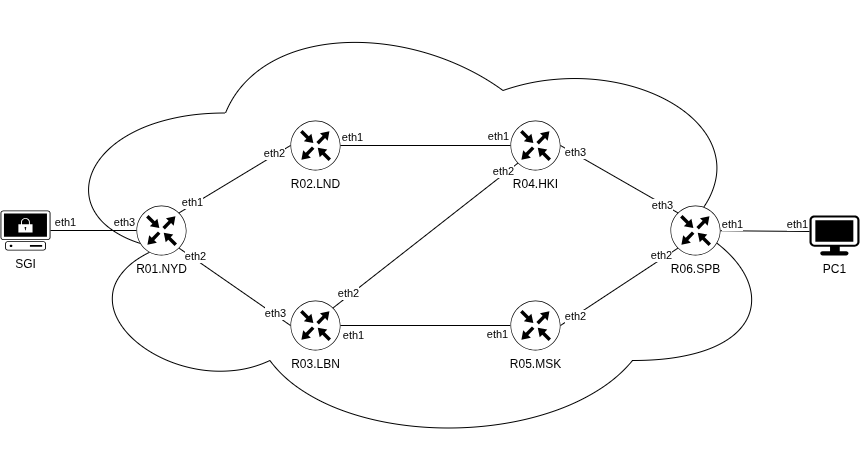

The diagram above was exported from draw.io. Its source (the exported page's mxGraphModel, read from the mxfile embedded in the PNG):
<mxGraphModel dx="2085" dy="1187" grid="1" gridSize="10" guides="1" tooltips="1" connect="1" arrows="1" fold="1" page="1" pageScale="1" pageWidth="827" pageHeight="1169" math="0" shadow="0">
  <root>
    <mxCell id="0" />
    <mxCell id="1" parent="0" />
    <mxCell id="2" parent="1" style="ellipse;shape=cloud;whiteSpace=wrap;html=1;" value="" vertex="1">
      <mxGeometry height="450" width="740" x="330" y="970" as="geometry" />
    </mxCell>
    <mxCell id="3" parent="1" style="sketch=0;points=[[0.5,0,0],[1,0.5,0],[0.5,1,0],[0,0.5,0],[0.145,0.145,0],[0.8555,0.145,0],[0.855,0.8555,0],[0.145,0.855,0]];verticalLabelPosition=bottom;html=1;verticalAlign=top;aspect=fixed;align=center;pointerEvents=1;shape=mxgraph.cisco19.rect;prIcon=router;" value="R01.NYD" vertex="1">
      <mxGeometry height="50" width="50" x="426" y="1175" as="geometry" />
    </mxCell>
    <mxCell id="4" parent="1" style="sketch=0;points=[[0.5,0,0],[1,0.5,0],[0.5,1,0],[0,0.5,0],[0.145,0.145,0],[0.8555,0.145,0],[0.855,0.8555,0],[0.145,0.855,0]];verticalLabelPosition=bottom;html=1;verticalAlign=top;aspect=fixed;align=center;pointerEvents=1;shape=mxgraph.cisco19.rect;prIcon=router;" value="R02.LND" vertex="1">
      <mxGeometry height="50" width="50" x="580" y="1090" as="geometry" />
    </mxCell>
    <mxCell id="5" parent="1" style="points=[[0.02,0.015,0],[0.5,0,0],[0.98,0.015,0],[1,0.38,0],[0.895,0.98,0],[0.5,1,0],[0.105,0.98,0],[0,0.38,0]];verticalLabelPosition=bottom;sketch=0;html=1;verticalAlign=top;aspect=fixed;align=center;pointerEvents=1;shape=mxgraph.cisco19.secure_endpoint_pc2;" value="SGI" vertex="1">
      <mxGeometry height="40" width="50" x="290" y="1180" as="geometry" />
    </mxCell>
    <mxCell id="6" edge="1" parent="1" source="9" style="rounded=0;orthogonalLoop=1;jettySize=auto;html=1;endArrow=none;endFill=0;" target="23">
      <mxGeometry relative="1" as="geometry" />
    </mxCell>
    <mxCell id="7" connectable="0" parent="6" style="edgeLabel;html=1;align=center;verticalAlign=middle;resizable=0;points=[];" value="eth1" vertex="1">
      <mxGeometry relative="1" x="-0.7765" y="1" as="geometry">
        <mxPoint x="-6" y="10" as="offset" />
      </mxGeometry>
    </mxCell>
    <mxCell id="8" connectable="0" parent="6" style="edgeLabel;html=1;align=center;verticalAlign=middle;resizable=0;points=[];" value="eth1" vertex="1">
      <mxGeometry relative="1" x="0.7765" y="-1" as="geometry">
        <mxPoint x="4" y="7" as="offset" />
      </mxGeometry>
    </mxCell>
    <mxCell id="9" parent="1" style="sketch=0;points=[[0.5,0,0],[1,0.5,0],[0.5,1,0],[0,0.5,0],[0.145,0.145,0],[0.8555,0.145,0],[0.855,0.8555,0],[0.145,0.855,0]];verticalLabelPosition=bottom;html=1;verticalAlign=top;aspect=fixed;align=center;pointerEvents=1;shape=mxgraph.cisco19.rect;prIcon=router;" value="R03.LBN" vertex="1">
      <mxGeometry height="50" width="50" x="580" y="1270" as="geometry" />
    </mxCell>
    <mxCell id="10" edge="1" parent="1" source="5" style="rounded=0;orthogonalLoop=1;jettySize=auto;html=1;entryX=0;entryY=0.5;entryDx=0;entryDy=0;entryPerimeter=0;endArrow=none;endFill=0;" target="3">
      <mxGeometry relative="1" as="geometry" />
    </mxCell>
    <mxCell id="11" connectable="0" parent="10" style="edgeLabel;html=1;align=center;verticalAlign=middle;resizable=0;points=[];" value="eth1" vertex="1">
      <mxGeometry relative="1" x="-0.6286" y="1" as="geometry">
        <mxPoint x="-3" y="-8" as="offset" />
      </mxGeometry>
    </mxCell>
    <mxCell id="12" connectable="0" parent="10" style="edgeLabel;html=1;align=center;verticalAlign=middle;resizable=0;points=[];" value="eth3" vertex="1">
      <mxGeometry relative="1" x="0.7087" as="geometry">
        <mxPoint y="-9" as="offset" />
      </mxGeometry>
    </mxCell>
    <mxCell id="13" edge="1" parent="1" source="3" style="rounded=0;orthogonalLoop=1;jettySize=auto;html=1;exitX=0.8555;exitY=0.145;exitDx=0;exitDy=0;exitPerimeter=0;entryX=0;entryY=0.5;entryDx=0;entryDy=0;entryPerimeter=0;endArrow=none;endFill=0;" target="4">
      <mxGeometry relative="1" as="geometry" />
    </mxCell>
    <mxCell id="14" connectable="0" parent="13" style="edgeLabel;html=1;align=center;verticalAlign=middle;resizable=0;points=[];" value="eth1" vertex="1">
      <mxGeometry relative="1" x="-0.7256" y="-1" as="geometry">
        <mxPoint x="-4" y="-2" as="offset" />
      </mxGeometry>
    </mxCell>
    <mxCell id="15" connectable="0" parent="13" style="edgeLabel;html=1;align=center;verticalAlign=middle;resizable=0;points=[];" value="eth2" vertex="1">
      <mxGeometry relative="1" x="0.7472" y="-3" as="geometry">
        <mxPoint x="-4" y="-4" as="offset" />
      </mxGeometry>
    </mxCell>
    <mxCell id="16" edge="1" parent="1" source="3" style="rounded=0;orthogonalLoop=1;jettySize=auto;html=1;exitX=0.855;exitY=0.8555;exitDx=0;exitDy=0;exitPerimeter=0;entryX=0;entryY=0.5;entryDx=0;entryDy=0;entryPerimeter=0;endArrow=none;endFill=0;" target="9">
      <mxGeometry relative="1" as="geometry" />
    </mxCell>
    <mxCell id="17" connectable="0" parent="16" style="edgeLabel;html=1;align=center;verticalAlign=middle;resizable=0;points=[];" value="eth2" vertex="1">
      <mxGeometry relative="1" x="-0.3907" y="1" as="geometry">
        <mxPoint x="-19" y="-16" as="offset" />
      </mxGeometry>
    </mxCell>
    <mxCell id="18" connectable="0" parent="16" style="edgeLabel;html=1;align=center;verticalAlign=middle;resizable=0;points=[];" value="eth3" vertex="1">
      <mxGeometry relative="1" x="0.7166" as="geometry">
        <mxPoint y="-2" as="offset" />
      </mxGeometry>
    </mxCell>
    <mxCell id="19" parent="1" style="sketch=0;points=[[0.5,0,0],[1,0.5,0],[0.5,1,0],[0,0.5,0],[0.145,0.145,0],[0.8555,0.145,0],[0.855,0.8555,0],[0.145,0.855,0]];verticalLabelPosition=bottom;html=1;verticalAlign=top;aspect=fixed;align=center;pointerEvents=1;shape=mxgraph.cisco19.rect;prIcon=router;" value="R04.HKI" vertex="1">
      <mxGeometry height="50" width="50" x="800" y="1090" as="geometry" />
    </mxCell>
    <mxCell id="20" edge="1" parent="1" source="4" style="rounded=0;orthogonalLoop=1;jettySize=auto;html=1;entryX=0;entryY=0.5;entryDx=0;entryDy=0;entryPerimeter=0;endArrow=none;endFill=0;" target="19">
      <mxGeometry relative="1" as="geometry" />
    </mxCell>
    <mxCell id="21" connectable="0" parent="20" style="edgeLabel;html=1;align=center;verticalAlign=middle;resizable=0;points=[];" value="eth1" vertex="1">
      <mxGeometry relative="1" x="-0.8154" as="geometry">
        <mxPoint x="-4" y="-9" as="offset" />
      </mxGeometry>
    </mxCell>
    <mxCell id="22" connectable="0" parent="20" style="edgeLabel;html=1;align=center;verticalAlign=middle;resizable=0;points=[];" value="eth1" vertex="1">
      <mxGeometry relative="1" x="0.6769" y="2" as="geometry">
        <mxPoint x="14" y="-8" as="offset" />
      </mxGeometry>
    </mxCell>
    <mxCell id="23" parent="1" style="sketch=0;points=[[0.5,0,0],[1,0.5,0],[0.5,1,0],[0,0.5,0],[0.145,0.145,0],[0.8555,0.145,0],[0.855,0.8555,0],[0.145,0.855,0]];verticalLabelPosition=bottom;html=1;verticalAlign=top;aspect=fixed;align=center;pointerEvents=1;shape=mxgraph.cisco19.rect;prIcon=router;" value="R05.MSK" vertex="1">
      <mxGeometry height="50" width="50" x="800" y="1270" as="geometry" />
    </mxCell>
    <mxCell id="24" parent="1" style="sketch=0;points=[[0.5,0,0],[1,0.5,0],[0.5,1,0],[0,0.5,0],[0.145,0.145,0],[0.8555,0.145,0],[0.855,0.8555,0],[0.145,0.855,0]];verticalLabelPosition=bottom;html=1;verticalAlign=top;aspect=fixed;align=center;pointerEvents=1;shape=mxgraph.cisco19.rect;prIcon=router;" value="R06.SPB" vertex="1">
      <mxGeometry height="50" width="50" x="960" y="1175" as="geometry" />
    </mxCell>
    <mxCell id="25" edge="1" parent="1" source="19" style="rounded=0;orthogonalLoop=1;jettySize=auto;html=1;entryX=0.145;entryY=0.145;entryDx=0;entryDy=0;entryPerimeter=0;endArrow=none;endFill=0;exitX=1;exitY=0.5;exitDx=0;exitDy=0;exitPerimeter=0;" target="24">
      <mxGeometry relative="1" as="geometry" />
    </mxCell>
    <mxCell id="26" connectable="0" parent="25" style="edgeLabel;html=1;align=center;verticalAlign=middle;resizable=0;points=[];" value="eth3" vertex="1">
      <mxGeometry relative="1" x="-0.823" as="geometry">
        <mxPoint x="4" as="offset" />
      </mxGeometry>
    </mxCell>
    <mxCell id="27" connectable="0" parent="25" style="edgeLabel;html=1;align=center;verticalAlign=middle;resizable=0;points=[];" value="eth3" vertex="1">
      <mxGeometry relative="1" x="0.681" y="1" as="geometry">
        <mxPoint x="2" y="4" as="offset" />
      </mxGeometry>
    </mxCell>
    <mxCell id="28" edge="1" parent="1" source="23" style="rounded=0;orthogonalLoop=1;jettySize=auto;html=1;entryX=0.145;entryY=0.855;entryDx=0;entryDy=0;entryPerimeter=0;endArrow=none;endFill=0;exitX=1;exitY=0.5;exitDx=0;exitDy=0;exitPerimeter=0;" target="24">
      <mxGeometry relative="1" as="geometry" />
    </mxCell>
    <mxCell id="29" connectable="0" parent="28" style="edgeLabel;html=1;align=center;verticalAlign=middle;resizable=0;points=[];" value="eth2" vertex="1">
      <mxGeometry relative="1" x="-0.8337" y="-2" as="geometry">
        <mxPoint x="3" y="-5" as="offset" />
      </mxGeometry>
    </mxCell>
    <mxCell id="30" connectable="0" parent="28" style="edgeLabel;html=1;align=center;verticalAlign=middle;resizable=0;points=[];" value="eth2" vertex="1">
      <mxGeometry relative="1" x="0.797" y="1" as="geometry">
        <mxPoint x="-5" as="offset" />
      </mxGeometry>
    </mxCell>
    <mxCell id="31" parent="1" style="points=[[0.03,0.03,0],[0.5,0,0],[0.97,0.03,0],[1,0.4,0],[0.97,0.745,0],[0.5,1,0],[0.03,0.745,0],[0,0.4,0]];verticalLabelPosition=bottom;sketch=0;html=1;verticalAlign=top;aspect=fixed;align=center;pointerEvents=1;shape=mxgraph.cisco19.workstation2;" value="PC1" vertex="1">
      <mxGeometry height="40" width="50" x="1099" y="1185" as="geometry" />
    </mxCell>
    <mxCell id="32" edge="1" parent="1" source="24" style="rounded=0;orthogonalLoop=1;jettySize=auto;html=1;entryX=0;entryY=0.4;entryDx=0;entryDy=0;entryPerimeter=0;endArrow=none;endFill=0;" target="31">
      <mxGeometry relative="1" as="geometry" />
    </mxCell>
    <mxCell id="33" connectable="0" parent="32" style="edgeLabel;html=1;align=center;verticalAlign=middle;resizable=0;points=[];" value="eth1" vertex="1">
      <mxGeometry relative="1" x="-0.8927" y="2" as="geometry">
        <mxPoint x="6" y="-5" as="offset" />
      </mxGeometry>
    </mxCell>
    <mxCell id="34" connectable="0" parent="32" style="edgeLabel;html=1;align=center;verticalAlign=middle;resizable=0;points=[];" value="eth1" vertex="1">
      <mxGeometry relative="1" x="0.63" y="3" as="geometry">
        <mxPoint x="3" y="-5" as="offset" />
      </mxGeometry>
    </mxCell>
    <mxCell id="35" edge="1" parent="1" source="9" style="rounded=0;orthogonalLoop=1;jettySize=auto;html=1;exitX=0.8555;exitY=0.145;exitDx=0;exitDy=0;exitPerimeter=0;entryX=0.145;entryY=0.855;entryDx=0;entryDy=0;entryPerimeter=0;endArrow=none;endFill=0;" target="19">
      <mxGeometry relative="1" as="geometry" />
    </mxCell>
    <mxCell id="36" connectable="0" parent="35" style="edgeLabel;html=1;align=center;verticalAlign=middle;resizable=0;points=[];" value="eth2" vertex="1">
      <mxGeometry relative="1" x="-0.8774" y="2" as="geometry">
        <mxPoint x="4" y="-4" as="offset" />
      </mxGeometry>
    </mxCell>
    <mxCell id="37" connectable="0" parent="35" style="edgeLabel;html=1;align=center;verticalAlign=middle;resizable=0;points=[];" value="eth2" vertex="1">
      <mxGeometry relative="1" x="0.7328" y="3" as="geometry">
        <mxPoint x="11" y="-9" as="offset" />
      </mxGeometry>
    </mxCell>
  </root>
</mxGraphModel>